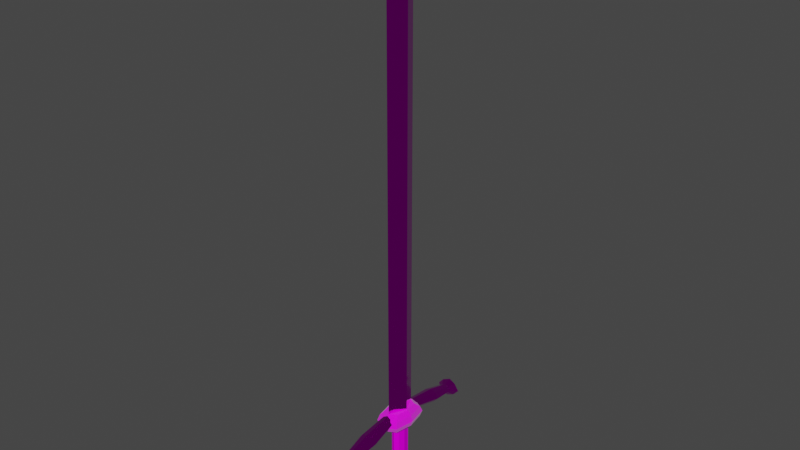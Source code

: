 # Source: sword.blend  (saved by Blender 3.2.14; exported with 4.5.12 LTS)
import bpy
from mathutils import Matrix  # noqa: F401  (used for matrix-valued properties, if any)

bpy.ops.wm.read_factory_settings(use_empty=True)
scene = bpy.context.scene
scene.name = 'Scene'

# ---- collections
col_collection = bpy.data.collections.new('Collection'); scene.collection.children.link(col_collection)

# ---- images (referenced by path relative to the original .blend; pixels are not part of the script)
import os
ASSET_DIR = os.environ.get("B2B_ASSET_DIR", "")  # directory of the original .blend (textures are referenced by path, not embedded)
HERE = os.path.dirname(os.path.abspath(__file__))  # packed textures are extracted next to this script under _unpacked/

def load_image(name, relpath, width, height, colorspace="sRGB"):
    """Load a texture the original file referenced (path relative to the .blend, or extracted next to this script)."""
    p = next((c for c in (os.path.join(HERE, relpath), os.path.join(ASSET_DIR, relpath)) if relpath and os.path.exists(c)), "")
    if p:
        img = bpy.data.images.load(p, check_existing=True)
        img.name = name
    else:  # same state as the original file: an image datablock whose file is absent (Cycles renders it pink)
        img = bpy.data.images.new(name, width, height)
        img.source = "FILE"
        img.filepath = "//" + (relpath or name)
    img.colorspace_settings.name = colorspace
    return img
img_untitled = load_image('Untitled', 'sword_diffuse.png', 1024, 1024, 'sRGB')

# ---- materials (node trees are filled in below, after node groups)
mat_material_001 = bpy.data.materials.new('Material.001')
mat_material_001.use_transparent_shadow = False
mat_material_002 = bpy.data.materials.new('Material.002')
mat_material_002.use_transparent_shadow = False
mat_material_003 = bpy.data.materials.new('Material.003')
mat_material_003.use_transparent_shadow = False
mat_material_004 = bpy.data.materials.new('Material.004')
mat_material_004.use_transparent_shadow = False

# ---- material node trees
mat_material_001.use_nodes = True; mat_material_001.node_tree.nodes.clear()
_N = mat_material_001.node_tree.nodes; _L = mat_material_001.node_tree.links
n0 = _N.new('ShaderNodeBsdfPrincipled'); n0.name = 'Principled BSDF'; n0.location = (10, 300)
n0.distribution = 'GGX'
n0.subsurface_method = 'RANDOM_WALK_SKIN'
n0.inputs[1].default_value = 1.0
n0.inputs[2].default_value = 0.1091
n0.inputs[3].default_value = 1.45
n0.inputs[13].default_value = 1.0
n0.inputs[27].default_value = (0.0, 0.0, 0.0, 1.0)
n0.inputs[28].default_value = 1.0
n1 = _N.new('ShaderNodeOutputMaterial'); n1.name = 'Material Output'; n1.location = (300, 300)
n2 = _N.new('ShaderNodeTexImage'); n2.name = 'Image Texture'; n2.location = (-280, 280)
n2.image = img_untitled
_L.new(n0.outputs[0], n1.inputs[0])
_L.new(n2.outputs[0], n0.inputs[0])
n1.is_active_output = True
mat_material_002.use_nodes = True; mat_material_002.node_tree.nodes.clear()
_N = mat_material_002.node_tree.nodes; _L = mat_material_002.node_tree.links
n0 = _N.new('ShaderNodeBsdfPrincipled'); n0.name = 'Principled BSDF'; n0.location = (10, 300)
n0.distribution = 'GGX'
n0.subsurface_method = 'RANDOM_WALK_SKIN'
n0.inputs[1].default_value = 1.0
n0.inputs[2].default_value = 0.08636
n0.inputs[3].default_value = 1.45
n0.inputs[27].default_value = (0.0, 0.0, 0.0, 1.0)
n0.inputs[28].default_value = 1.0
n1 = _N.new('ShaderNodeOutputMaterial'); n1.name = 'Material Output'; n1.location = (300, 300)
n2 = _N.new('ShaderNodeTexImage'); n2.name = 'Image Texture'; n2.location = (-280, 280)
n2.image = img_untitled
_L.new(n0.outputs[0], n1.inputs[0])
_L.new(n2.outputs[0], n0.inputs[0])
n1.is_active_output = True
mat_material_003.use_nodes = True; mat_material_003.node_tree.nodes.clear()
_N = mat_material_003.node_tree.nodes; _L = mat_material_003.node_tree.links
n0 = _N.new('ShaderNodeBsdfPrincipled'); n0.name = 'Principled BSDF'; n0.location = (10, 300)
n0.distribution = 'GGX'
n0.subsurface_method = 'RANDOM_WALK_SKIN'
n0.inputs[2].default_value = 1.0
n0.inputs[3].default_value = 1.45
n0.inputs[13].default_value = 0.0
n0.inputs[27].default_value = (0.0, 0.0, 0.0, 1.0)
n0.inputs[28].default_value = 1.0
n1 = _N.new('ShaderNodeOutputMaterial'); n1.name = 'Material Output'; n1.location = (300, 300)
n2 = _N.new('ShaderNodeTexImage'); n2.name = 'Image Texture'; n2.location = (-280, 280)
n2.image = img_untitled
_L.new(n0.outputs[0], n1.inputs[0])
_L.new(n2.outputs[0], n0.inputs[0])
n1.is_active_output = True
mat_material_004.use_nodes = True; mat_material_004.node_tree.nodes.clear()
_N = mat_material_004.node_tree.nodes; _L = mat_material_004.node_tree.links
n0 = _N.new('ShaderNodeBsdfPrincipled'); n0.name = 'Principled BSDF'; n0.location = (10, 300)
n0.distribution = 'GGX'
n0.subsurface_method = 'RANDOM_WALK_SKIN'
n0.inputs[2].default_value = 0.0
n0.inputs[3].default_value = 1.45
n0.inputs[13].default_value = 1.0
n0.inputs[24].default_value = 0.2
n0.inputs[27].default_value = (0.0, 0.0, 0.0, 1.0)
n0.inputs[28].default_value = 1.0
n1 = _N.new('ShaderNodeOutputMaterial'); n1.name = 'Material Output'; n1.location = (300, 300)
n2 = _N.new('ShaderNodeTexImage'); n2.name = 'Image Texture'; n2.location = (-280, 280)
n2.image = img_untitled
_L.new(n0.outputs[0], n1.inputs[0])
_L.new(n2.outputs[0], n0.inputs[0])
n1.is_active_output = True

# ---- world
world_world = bpy.data.worlds.new('World'); scene.world = world_world
world_world.use_nodes = True; world_world.node_tree.nodes.clear()
_N = world_world.node_tree.nodes; _L = world_world.node_tree.links
n0 = _N.new('ShaderNodeOutputWorld'); n0.name = 'World Output'; n0.location = (300, 300)
n1 = _N.new('ShaderNodeBackground'); n1.name = 'Background'; n1.location = (10, 300)
n1.inputs[0].default_value = (0.05088, 0.05088, 0.05088, 1.0)
_L.new(n1.outputs[0], n0.inputs[0])
n0.is_active_output = True
world_world.color = (0.05088, 0.05088, 0.05088)
world_world.use_sun_shadow = False
world_world.sun_shadow_jitter_overblur = 0.0

# ---- meshes
me_plane = bpy.data.meshes.new('Plane')
me_plane.from_pydata([(0.0, -1.414, 0.0), (0.7071, 0.0, 0.0), (-0.7071, 0.0, 0.0), (0.0, 1.414, 0.0), (0.0, -1.414, 10.0), (0.7071, 0.0, 10.0), (-0.7071, 0.0, 10.0), (0.0, 1.414, 10.0), (0.0, -1.414, 20.0), (0.7071, 0.0, 20.0), (-0.7071, 0.0, 20.0), (0.0, 1.414, 20.0), (0.0, -1.414, 30.0), (0.7071, 0.0, 30.0), (-0.7071, 0.0, 30.0), (0.0, 1.414, 30.0), (0.0, -1.414, 40.0), (0.7071, 0.0, 40.0), (-0.7071, 0.0, 40.0), (0.0, 1.414, 40.0), (0.0, -0.1711, 41.0), (0.08557, 0.0, 41.0), (-0.08557, 0.0, 41.0), (0.0, 0.1711, 41.0), (0.0, 0.0, 41.09)], [], [(0, 2, 3, 1), (5, 7, 11, 9), (0, 1, 5, 4), (1, 3, 7, 5), (2, 0, 4, 6), (3, 2, 6, 7), (10, 8, 12, 14), (6, 4, 8, 10), (7, 6, 10, 11), (4, 5, 9, 8), (15, 14, 18, 19), (11, 10, 14, 15), (8, 9, 13, 12), (9, 11, 15, 13), (17, 19, 23, 21), (12, 13, 17, 16), (13, 15, 19, 17), (14, 12, 16, 18), (23, 22, 24), (18, 16, 20, 22), (19, 18, 22, 23), (16, 17, 21, 20), (20, 21, 24), (21, 23, 24), (22, 20, 24)])
_uv = me_plane.uv_layers.new(name='UVMap')
_uv.uv.foreach_set('vector', [0.9574, 0.08461, 0.9284, 0.06287, 0.9284, 0.02664, 0.9574, 0.04838, 0.8487, 0.7369, 0.8125, 0.7369, 0.8125, 0.5089, 0.8487, 0.5089, 0.8705, 0.962, 0.8487, 0.9649, 0.8487, 0.7369, 0.8705, 0.734, 0.8487, 0.9649, 0.8125, 0.9649, 0.8125, 0.7369, 0.8487, 0.7369, 0.9067, 0.9649, 0.8705, 0.9649, 0.8705, 0.7369, 0.9067, 0.7369, 0.9284, 0.962, 0.9067, 0.9649, 0.9067, 0.7369, 0.9284, 0.734, 0.9067, 0.5089, 0.8705, 0.5089, 0.8705, 0.2808, 0.9067, 0.2808, 0.9067, 0.7369, 0.8705, 0.7369, 0.8705, 0.5089, 0.9067, 0.5089, 0.9284, 0.734, 0.9067, 0.7369, 0.9067, 0.5089, 0.9284, 0.506, 0.8705, 0.734, 0.8487, 0.7369, 0.8487, 0.5089, 0.8705, 0.506, 0.9284, 0.278, 0.9067, 0.2808, 0.9067, 0.05285, 0.9284, 0.04997, 0.9284, 0.506, 0.9067, 0.5089, 0.9067, 0.2808, 0.9284, 0.278, 0.8705, 0.506, 0.8487, 0.5089, 0.8487, 0.2808, 0.8705, 0.278, 0.8487, 0.5089, 0.8125, 0.5089, 0.8125, 0.2808, 0.8487, 0.2808, 0.8487, 0.05285, 0.8125, 0.05285, 0.838, 0.02878, 0.8424, 0.02878, 0.8705, 0.278, 0.8487, 0.2808, 0.8487, 0.05285, 0.8705, 0.04997, 0.8487, 0.2808, 0.8125, 0.2808, 0.8125, 0.05285, 0.8487, 0.05285, 0.9067, 0.2808, 0.8705, 0.2808, 0.8705, 0.05285, 0.9067, 0.05285, 0.903, 0.02843, 0.9003, 0.02878, 0.8995, 0.02664, 0.9067, 0.05285, 0.8705, 0.05285, 0.8959, 0.02878, 0.9003, 0.02878, 0.9284, 0.04997, 0.9067, 0.05285, 0.9003, 0.02878, 0.903, 0.02843, 0.8705, 0.04997, 0.8487, 0.05285, 0.8424, 0.02878, 0.845, 0.02843, 0.845, 0.02843, 0.8424, 0.02878, 0.8415, 0.02664, 0.8424, 0.02878, 0.838, 0.02878, 0.8415, 0.02664, 0.9003, 0.02878, 0.8959, 0.02878, 0.8995, 0.02664])
me_plane.materials.append(mat_material_001)
me_plane.update()
me_plane_001 = bpy.data.meshes.new('Plane.001')
me_plane_001.from_pydata([(-0.01109, 1.033, -0.09633), (0.3921, 0.9714, -0.383), (-0.4142, 0.9714, -0.383), (-0.01109, 0.9098, -0.6696), (0.2156, 1.012, -0.194), (-0.27, 1.008, -0.2148), (-0.2873, 0.9377, -0.5399), (0.2254, 0.9322, -0.5656), (-0.00445, 4.55, -0.6321), (0.6967, 4.443, -1.131), (-0.7056, 4.443, -1.131), (-0.00445, 4.336, -1.629), (0.3899, 4.514, -0.8019), (-0.4548, 4.506, -0.8382), (-0.4849, 4.384, -1.404), (0.407, 4.375, -1.448), (-0.5621, 2.707, -0.7568), (-0.3876, 2.661, -0.9726), (0.5467, 2.707, -0.7568), (0.3041, 2.763, -0.4969), (-0.00772, 2.623, -1.151), (-0.00772, 2.792, -0.3626), (0.3176, 2.653, -1.008), (-0.3638, 2.757, -0.5256), (-0.3936, 4.105, -1.056), (0.3704, 4.105, -1.056), (-0.2733, 4.073, -1.205), (0.2033, 4.143, -0.877), (-0.01156, 4.046, -1.328), (-0.01156, 4.163, -0.7844), (0.2126, 4.067, -1.229), (-0.2569, 4.139, -0.8967), (-0.01109, -1.033, -0.09633), (0.3921, -0.9714, -0.383), (-0.4142, -0.9714, -0.383), (-0.01109, -0.9098, -0.6696), (0.2156, -1.012, -0.194), (-0.27, -1.008, -0.2148), (-0.2873, -0.9377, -0.5399), (0.2254, -0.9322, -0.5656), (-0.00445, -4.55, -0.6321), (0.6967, -4.443, -1.131), (-0.7056, -4.443, -1.131), (-0.00445, -4.336, -1.629), (0.3899, -4.514, -0.8019), (-0.4548, -4.506, -0.8382), (-0.4849, -4.384, -1.404), (0.407, -4.375, -1.448), (-0.5621, -2.707, -0.7568), (-0.3876, -2.661, -0.9726), (0.5467, -2.707, -0.7568), (0.3041, -2.763, -0.4969), (-0.00772, -2.623, -1.151), (-0.00772, -2.792, -0.3626), (0.3176, -2.653, -1.008), (-0.3638, -2.757, -0.5256), (-0.3936, -4.105, -1.056), (0.3704, -4.105, -1.056), (-0.2733, -4.073, -1.205), (0.2033, -4.143, -0.877), (-0.01156, -4.046, -1.328), (-0.01156, -4.163, -0.7844), (0.2126, -4.067, -1.229), (-0.2569, -4.139, -0.8967)], [], [(0, 5, 7, 4), (5, 6, 3, 7), (6, 5, 2), (7, 1, 4), (8, 12, 15, 13), (13, 15, 11, 14), (14, 10, 13), (15, 12, 9), (26, 24, 10, 14), (27, 25, 9, 12), (28, 26, 14, 11), (29, 27, 12, 8), (30, 28, 11, 15), (31, 29, 8, 13), (25, 30, 15, 9), (24, 31, 13, 10), (2, 5, 23, 16), (1, 7, 22, 18), (5, 0, 21, 23), (7, 3, 20, 22), (0, 4, 19, 21), (3, 6, 17, 20), (4, 1, 18, 19), (6, 2, 16, 17), (16, 23, 31, 24), (18, 22, 30, 25), (23, 21, 29, 31), (22, 20, 28, 30), (21, 19, 27, 29), (20, 17, 26, 28), (19, 18, 25, 27), (17, 16, 24, 26), (32, 36, 39, 37), (37, 39, 35, 38), (38, 34, 37), (39, 36, 33), (40, 45, 47, 44), (45, 46, 43, 47), (46, 45, 42), (47, 41, 44), (58, 46, 42, 56), (59, 44, 41, 57), (60, 43, 46, 58), (61, 40, 44, 59), (62, 47, 43, 60), (63, 45, 40, 61), (57, 41, 47, 62), (56, 42, 45, 63), (34, 48, 55, 37), (33, 50, 54, 39), (37, 55, 53, 32), (39, 54, 52, 35), (32, 53, 51, 36), (35, 52, 49, 38), (36, 51, 50, 33), (38, 49, 48, 34), (48, 56, 63, 55), (50, 57, 62, 54), (55, 63, 61, 53), (54, 62, 60, 52), (53, 61, 59, 51), (52, 60, 58, 49), (51, 59, 57, 50), (49, 58, 56, 48)])
_uv = me_plane_001.uv_layers.new(name='UVMap')
_uv.uv.foreach_set('vector', [0.1469, 0.2728, 0.1655, 0.2649, 0.1602, 0.3077, 0.1411, 0.2894, 0.1655, 0.2649, 0.1834, 0.2795, 0.1769, 0.3002, 0.1602, 0.3077, 0.1834, 0.2795, 0.1655, 0.2649, 0.1812, 0.2654, 0.1602, 0.3077, 0.1426, 0.3077, 0.1411, 0.2894, 0.2542, 0.279, 0.2641, 0.3078, 0.231, 0.3396, 0.2218, 0.2652, 0.2218, 0.2652, 0.231, 0.3396, 0.2019, 0.3267, 0.1907, 0.2907, 0.1907, 0.2907, 0.1945, 0.2661, 0.2218, 0.2652, 0.231, 0.3396, 0.2641, 0.3078, 0.2616, 0.3396, 0.1716, 0.2409, 0.1849, 0.2411, 0.2027, 0.2649, 0.1783, 0.2645, 0.05418, 0.0403, 0.03691, 0.04078, 0.01819, 0.01455, 0.04989, 0.01367, 0.1514, 0.2411, 0.1716, 0.2409, 0.1783, 0.2645, 0.1411, 0.2649, 0.07044, 0.04078, 0.05418, 0.0403, 0.04989, 0.01367, 0.07973, 0.01455, 0.03886, 0.2981, 0.04238, 0.3151, 0.02464, 0.3271, 0.01819, 0.2958, 0.3545, 0.04202, 0.3361, 0.04315, 0.3257, 0.01575, 0.3595, 0.01367, 0.04238, 0.2818, 0.03886, 0.2981, 0.01819, 0.2958, 0.02464, 0.266, 0.3695, 0.04315, 0.3545, 0.04202, 0.3595, 0.01367, 0.3869, 0.01575, 0.3632, 0.2591, 0.3475, 0.2579, 0.3535, 0.1358, 0.3752, 0.1374, 0.3917, 0.2345, 0.4093, 0.2334, 0.4111, 0.3522, 0.3869, 0.3536, 0.3475, 0.2579, 0.328, 0.2591, 0.3268, 0.1374, 0.3535, 0.1358, 0.4093, 0.2334, 0.4269, 0.2345, 0.4353, 0.3536, 0.4111, 0.3522, 0.07131, 0.266, 0.05416, 0.2655, 0.05199, 0.1396, 0.07559, 0.1403, 0.1508, 0.01389, 0.1721, 0.01367, 0.1753, 0.1391, 0.1459, 0.1394, 0.05416, 0.2655, 0.03593, 0.266, 0.02693, 0.1403, 0.05199, 0.1396, 0.1721, 0.01367, 0.1861, 0.01389, 0.1945, 0.1394, 0.1753, 0.1391, 0.3752, 0.1374, 0.3535, 0.1358, 0.3545, 0.04202, 0.3695, 0.04315, 0.3869, 0.3536, 0.4111, 0.3522, 0.4157, 0.4521, 0.399, 0.4531, 0.3535, 0.1358, 0.3268, 0.1374, 0.3361, 0.04315, 0.3545, 0.04202, 0.4111, 0.3522, 0.4353, 0.3536, 0.4323, 0.4531, 0.4157, 0.4521, 0.07559, 0.1403, 0.05199, 0.1396, 0.05418, 0.0403, 0.07044, 0.04078, 0.1459, 0.1394, 0.1753, 0.1391, 0.1716, 0.2409, 0.1514, 0.2411, 0.05199, 0.1396, 0.02693, 0.1403, 0.03691, 0.04078, 0.05418, 0.0403, 0.1753, 0.1391, 0.1945, 0.1394, 0.1849, 0.2411, 0.1716, 0.2409, 0.1162, 0.2738, 0.1219, 0.2904, 0.1029, 0.3087, 0.09761, 0.2659, 0.09761, 0.2659, 0.1029, 0.3087, 0.08614, 0.3012, 0.07973, 0.2805, 0.07973, 0.2805, 0.08189, 0.2664, 0.09761, 0.2659, 0.1029, 0.3087, 0.1219, 0.2904, 0.1205, 0.3087, 0.2741, 0.2782, 0.3064, 0.2644, 0.2972, 0.3388, 0.2641, 0.307, 0.3064, 0.2644, 0.3375, 0.2899, 0.3264, 0.3259, 0.2972, 0.3388, 0.3375, 0.2899, 0.3064, 0.2644, 0.3338, 0.2653, 0.2972, 0.3388, 0.2667, 0.3388, 0.2641, 0.307, 0.06259, 0.2941, 0.04238, 0.29, 0.04909, 0.266, 0.06624, 0.281, 0.2897, 0.0411, 0.2939, 0.01367, 0.3257, 0.01498, 0.307, 0.04182, 0.06624, 0.3143, 0.04909, 0.3271, 0.04238, 0.29, 0.06259, 0.2941, 0.2735, 0.04182, 0.2641, 0.01498, 0.2939, 0.01367, 0.2897, 0.0411, 0.2298, 0.241, 0.2335, 0.265, 0.2027, 0.2652, 0.213, 0.2412, 0.1117, 0.0384, 0.107, 0.01367, 0.1411, 0.01372, 0.1303, 0.03843, 0.2465, 0.2412, 0.2641, 0.2652, 0.2335, 0.265, 0.2298, 0.241, 0.09685, 0.03843, 0.07973, 0.01372, 0.107, 0.01367, 0.1117, 0.0384, 0.09583, 0.2659, 0.08766, 0.1398, 0.1092, 0.1398, 0.1115, 0.2659, 0.2482, 0.01381, 0.2563, 0.1395, 0.2321, 0.1393, 0.2306, 0.01367, 0.1115, 0.2659, 0.1092, 0.1398, 0.1362, 0.1398, 0.1311, 0.2659, 0.2306, 0.01367, 0.2321, 0.1393, 0.2077, 0.1395, 0.2129, 0.01381, 0.2721, 0.2644, 0.268, 0.1397, 0.2916, 0.1386, 0.2892, 0.2637, 0.4294, 0.01476, 0.4355, 0.134, 0.4063, 0.1325, 0.4081, 0.01367, 0.2892, 0.2637, 0.2916, 0.1386, 0.3167, 0.1397, 0.3074, 0.2644, 0.4081, 0.01367, 0.4063, 0.1325, 0.3869, 0.134, 0.394, 0.01476, 0.08766, 0.1398, 0.09685, 0.03843, 0.1117, 0.0384, 0.1092, 0.1398, 0.2563, 0.1395, 0.2465, 0.2412, 0.2298, 0.241, 0.2321, 0.1393, 0.1092, 0.1398, 0.1117, 0.0384, 0.1303, 0.03843, 0.1362, 0.1398, 0.2321, 0.1393, 0.2298, 0.241, 0.213, 0.2412, 0.2077, 0.1395, 0.268, 0.1397, 0.2735, 0.04182, 0.2897, 0.0411, 0.2916, 0.1386, 0.4355, 0.134, 0.4307, 0.2334, 0.4106, 0.2324, 0.4063, 0.1325, 0.2916, 0.1386, 0.2897, 0.0411, 0.307, 0.04182, 0.3167, 0.1397, 0.4063, 0.1325, 0.4106, 0.2324, 0.3972, 0.2334, 0.3869, 0.134])
me_plane_001.materials.append(mat_material_002)
me_plane_001.update()
me_plane_002 = bpy.data.meshes.new('Plane.002')
me_plane_002.from_pydata([(-0.3663, -0.3663, -1.269), (0.2217, -0.2217, -1.269), (-0.2217, 0.2217, -1.269), (0.3663, 0.3663, -1.269), (0.4493, 0.1105, -1.269), (-0.1105, -0.4493, -1.269), (-0.4493, -0.1105, -1.269), (0.1105, 0.4493, -1.269), (-0.4493, -0.1105, -3.204), (-0.3663, -0.3663, -3.204), (-0.1105, -0.4493, -3.204), (0.2217, -0.2217, -3.204), (0.4493, 0.1105, -3.204), (0.3663, 0.3663, -3.204), (0.1105, 0.4493, -3.204), (-0.2217, 0.2217, -3.204), (-0.4493, -0.1105, -5.256), (-0.3663, -0.3663, -5.256), (-0.1105, -0.4493, -5.256), (0.2217, -0.2217, -5.256), (0.4493, 0.1105, -5.256), (0.3663, 0.3663, -5.256), (0.1105, 0.4493, -5.256), (-0.2217, 0.2217, -5.256)], [], [(7, 15, 2), (0, 10, 5), (3, 14, 7), (6, 9, 0), (8, 17, 9), (12, 21, 13), (11, 20, 12), (15, 16, 8), (5, 11, 1), (2, 8, 6), (1, 12, 4), (4, 13, 3), (17, 16, 18), (22, 20, 19), (22, 21, 20), (22, 16, 23), (13, 22, 14), (9, 18, 10), (14, 23, 15), (10, 19, 11), (7, 14, 15), (0, 9, 10), (3, 13, 14), (6, 8, 9), (8, 16, 17), (12, 20, 21), (11, 19, 20), (15, 23, 16), (5, 10, 11), (2, 15, 8), (1, 11, 12), (4, 12, 13), (18, 16, 19), (16, 22, 19), (13, 21, 22), (9, 17, 18), (14, 22, 23), (10, 18, 19)])
_uv = me_plane_002.uv_layers.new(name='UVMap')
_uv.uv.foreach_set('vector', [0.6519, 0.4904, 0.4869, 0.4559, 0.6504, 0.4559, 0.6543, 0.07354, 0.4859, 0.05014, 0.6543, 0.05014, 0.6543, 0.03641, 0.4859, 0.01301, 0.6543, 0.01301, 0.6542, 0.08728, 0.4859, 0.07354, 0.6543, 0.07354, 0.6579, 0.1834, 0.4794, 0.1697, 0.6579, 0.1697, 0.6579, 0.1463, 0.4794, 0.1325, 0.6579, 0.1325, 0.6573, 0.2339, 0.4855, 0.1995, 0.6588, 0.1995, 0.6573, 0.3028, 0.4855, 0.2684, 0.6588, 0.2684, 0.6519, 0.4215, 0.4869, 0.387, 0.6504, 0.387, 0.6504, 0.4559, 0.4885, 0.4215, 0.6519, 0.4215, 0.6504, 0.387, 0.4885, 0.3526, 0.6519, 0.3526, 0.6542, 0.05014, 0.4859, 0.03641, 0.6543, 0.03641, 0.6096, 0.5334, 0.5988, 0.5542, 0.5991, 0.5125, 0.53, 0.5538, 0.5302, 0.5121, 0.5647, 0.5059, 0.53, 0.5538, 0.5194, 0.5329, 0.5302, 0.5121, 0.53, 0.5538, 0.5988, 0.5542, 0.5644, 0.5604, 0.6579, 0.1325, 0.4794, 0.1091, 0.6579, 0.1091, 0.6579, 0.1697, 0.4794, 0.1463, 0.6579, 0.1463, 0.6588, 0.3372, 0.484, 0.3028, 0.6573, 0.3028, 0.6588, 0.2684, 0.484, 0.2339, 0.6573, 0.2339, 0.6519, 0.4904, 0.4885, 0.4904, 0.4869, 0.4559, 0.6543, 0.07354, 0.4859, 0.07354, 0.4859, 0.05014, 0.6543, 0.03641, 0.4859, 0.03641, 0.4859, 0.01301, 0.6542, 0.08728, 0.4858, 0.08728, 0.4859, 0.07354, 0.6579, 0.1834, 0.4793, 0.1834, 0.4794, 0.1697, 0.6579, 0.1463, 0.4793, 0.1463, 0.4794, 0.1325, 0.6573, 0.2339, 0.484, 0.2339, 0.4855, 0.1995, 0.6573, 0.3028, 0.484, 0.3028, 0.4855, 0.2684, 0.6519, 0.4215, 0.4885, 0.4215, 0.4869, 0.387, 0.6504, 0.4559, 0.4869, 0.4559, 0.4885, 0.4215, 0.6504, 0.387, 0.4869, 0.387, 0.4885, 0.3526, 0.6542, 0.05014, 0.4858, 0.05014, 0.4859, 0.03641, 0.5991, 0.5125, 0.5988, 0.5542, 0.5647, 0.5059, 0.5988, 0.5542, 0.53, 0.5538, 0.5647, 0.5059, 0.6579, 0.1325, 0.4794, 0.1325, 0.4794, 0.1091, 0.6579, 0.1697, 0.4794, 0.1697, 0.4794, 0.1463, 0.6588, 0.3372, 0.4855, 0.3372, 0.484, 0.3028, 0.6588, 0.2684, 0.4855, 0.2684, 0.484, 0.2339])
me_plane_002.materials.append(mat_material_003)
me_plane_002.update()
me_plane_002.normals_split_custom_set([tuple(v) for v in zip(*[iter([-0.5652, 0.825, 0.0, -0.5652, 0.825, 0.0, -0.5652, 0.825, 0.0, -0.3084, -0.9512, 0.0, -0.3084, -0.9512, 0.0, -0.3084, -0.9512, 0.0, 0.3084, 0.9512, 0.0, 0.3084, 0.9512, 0.0, 0.3084, 0.9512, 0.0, -0.9512, -0.3084, 0.0, -0.9512, -0.3084, 0.0, -0.9512, -0.3084, 0.0, -0.9512, -0.3084, 0.0, -0.9512, -0.3084, 0.0, -0.9512, -0.3084, 0.0, 0.9512, 0.3084, 0.0, 0.9512, 0.3084, 0.0, 0.9512, 0.3084, 0.0, 0.825, -0.5652, 0.0, 0.825, -0.5652, 0.0, 0.825, -0.5652, 0.0, -0.825, 0.5652, 0.0, -0.825, 0.5652, 0.0, -0.825, 0.5652, 0.0, 0.5652, -0.825, 0.0, 0.5652, -0.825, 0.0, 0.5652, -0.825, 0.0, -0.825, 0.5652, 0.0, -0.825, 0.5652, 0.0, -0.825, 0.5652, 0.0, 0.825, -0.5652, 0.0, 0.825, -0.5652, 0.0, 0.825, -0.5652, 0.0, 0.9512, 0.3084, 0.0, 0.9512, 0.3084, 0.0, 0.9512, 0.3084, 0.0, 0.0, 0.0, -1.0, 0.0, 0.0, -1.0, 0.0, 0.0, -1.0, -3.772e-06, 0.0, -1.0, -3.772e-06, 0.0, -1.0, -3.772e-06, 0.0, -1.0, 4.071e-06, 0.0, -1.0, 4.071e-06, 0.0, -1.0, 4.071e-06, 0.0, -1.0, 8.142e-06, 0.0, -1.0, 8.142e-06, 0.0, -1.0, 8.142e-06, 0.0, -1.0, 0.3084, 0.9512, 0.0, 0.3084, 0.9512, 0.0, 0.3084, 0.9512, 0.0, -0.3084, -0.9512, 0.0, -0.3084, -0.9512, 0.0, -0.3084, -0.9512, 0.0, -0.5652, 0.825, 0.0, -0.5652, 0.825, 0.0, -0.5652, 0.825, 0.0, 0.5652, -0.825, 0.0, 0.5652, -0.825, 0.0, 0.5652, -0.825, 0.0, -0.5652, 0.825, 0.0, -0.5652, 0.825, 0.0, -0.5652, 0.825, 0.0, -0.3084, -0.9512, 0.0, -0.3084, -0.9512, 0.0, -0.3084, -0.9512, 0.0, 0.3084, 0.9512, 0.0, 0.3084, 0.9512, 0.0, 0.3084, 0.9512, 0.0, -0.9512, -0.3084, 0.0, -0.9512, -0.3084, 0.0, -0.9512, -0.3084, 0.0, -0.9512, -0.3084, 0.0, -0.9512, -0.3084, 0.0, -0.9512, -0.3084, 0.0, 0.9512, 0.3084, 0.0, 0.9512, 0.3084, 0.0, 0.9512, 0.3084, 0.0, 0.825, -0.5652, 0.0, 0.825, -0.5652, 0.0, 0.825, -0.5652, 0.0, -0.825, 0.5652, 0.0, -0.825, 0.5652, 0.0, -0.825, 0.5652, 0.0, 0.5652, -0.825, 0.0, 0.5652, -0.825, 0.0, 0.5652, -0.825, 0.0, -0.825, 0.5652, 0.0, -0.825, 0.5652, 0.0, -0.825, 0.5652, 0.0, 0.825, -0.5652, 0.0, 0.825, -0.5652, 0.0, 0.825, -0.5652, 0.0, 0.9512, 0.3084, 0.0, 0.9512, 0.3084, 0.0, 0.9512, 0.3084, 0.0, 1.257e-06, 0.0, -1.0, 1.257e-06, 0.0, -1.0, 1.257e-06, 0.0, -1.0, 0.0, 0.0, -1.0, 0.0, 0.0, -1.0, 0.0, 0.0, -1.0, 0.3084, 0.9512, 0.0, 0.3084, 0.9512, 0.0, 0.3084, 0.9512, 0.0, -0.3084, -0.9512, 0.0, -0.3084, -0.9512, 0.0, -0.3084, -0.9512, 0.0, -0.5652, 0.825, 0.0, -0.5652, 0.825, 0.0, -0.5652, 0.825, 0.0, 0.5652, -0.825, 0.0, 0.5652, -0.825, 0.0, 0.5652, -0.825, 0.0])] * 3)])
me_plane_003 = bpy.data.meshes.new('Plane.003')
me_plane_003.from_pydata([(-1.017, -1.017, -0.6118), (0.6157, -0.6157, -0.6118), (-0.6157, 0.6157, -0.6118), (1.017, 1.017, -0.6118), (1.248, 0.3069, -0.6118), (-0.3069, -1.248, -0.6118), (-1.248, -0.3069, -0.6118), (0.3069, 1.248, -0.6118), (-0.9043, -0.9043, -0.2889), (0.5473, -0.5473, -0.2889), (-0.5473, 0.5473, -0.2889), (0.9043, 0.9043, -0.2889), (1.109, 0.2728, -0.2889), (-0.2728, -1.109, -0.2889), (-1.109, -0.2728, -0.2889), (0.2728, 1.109, -0.2889), (-0.6345, -0.6345, -0.008298), (0.384, -0.384, -0.008298), (-0.384, 0.384, -0.008298), (0.6345, 0.6345, -0.008298), (0.7781, 0.1914, -0.008298), (-0.1914, -0.7781, -0.008298), (-0.7781, -0.1914, -0.008298), (0.1914, 0.7781, -0.008298), (-0.9043, -0.9043, -0.921), (0.5473, -0.5473, -0.921), (-0.5473, 0.5473, -0.921), (0.9043, 0.9043, -0.921), (1.109, 0.2728, -0.921), (-0.2728, -1.109, -0.921), (-1.109, -0.2728, -0.921), (0.2728, 1.109, -0.921), (-0.3663, -0.3663, -1.269), (0.2217, -0.2217, -1.269), (-0.2217, 0.2217, -1.269), (0.3663, 0.3663, -1.269), (0.4493, 0.1105, -1.269), (-0.1105, -0.4493, -1.269), (-0.4493, -0.1105, -1.269), (0.1105, 0.4493, -1.269)], [], [(1, 29, 25), (9, 21, 13), (2, 31, 26), (5, 24, 29), (7, 27, 31), (10, 23, 15), (13, 16, 8), (15, 19, 11), (7, 11, 3), (5, 8, 0), (2, 15, 7), (1, 13, 5), (2, 14, 10), (1, 12, 9), (4, 11, 12), (6, 8, 14), (16, 21, 22), (17, 20, 23), (23, 20, 19), (23, 18, 22), (10, 22, 18), (9, 20, 17), (12, 19, 20), (14, 16, 22), (26, 38, 30), (25, 37, 33), (26, 39, 34), (29, 32, 37), (2, 30, 6), (1, 28, 4), (4, 27, 3), (6, 24, 0), (25, 36, 28), (28, 35, 27), (30, 32, 24), (31, 35, 39), (1, 5, 29), (9, 17, 21), (2, 7, 31), (5, 0, 24), (7, 3, 27), (10, 18, 23), (13, 21, 16), (15, 23, 19), (7, 15, 11), (5, 13, 8), (2, 10, 15), (1, 9, 13), (2, 6, 14), (1, 4, 12), (4, 3, 11), (6, 0, 8), (23, 22, 17), (22, 21, 17), (10, 14, 22), (9, 12, 20), (12, 11, 19), (14, 8, 16), (26, 34, 38), (25, 29, 37), (26, 31, 39), (29, 24, 32), (2, 26, 30), (1, 25, 28), (4, 28, 27), (6, 30, 24), (25, 33, 36), (28, 36, 35), (30, 38, 32), (31, 27, 35)])
_uv = me_plane_003.uv_layers.new(name='UVMap')
_uv.uv.foreach_set('vector', [0.136, 0.8006, 0.221, 0.8209, 0.136, 0.8247, 0.136, 0.7713, 0.1956, 0.7401, 0.221, 0.7675, 0.1395, 0.8974, 0.2245, 0.9177, 0.1395, 0.9215, 0.3016, 0.6306, 0.3284, 0.5719, 0.3286, 0.6297, 0.3567, 0.6306, 0.3836, 0.5719, 0.3837, 0.6297, 0.1395, 0.8681, 0.1991, 0.8369, 0.2245, 0.8643, 0.3735, 0.6731, 0.3221, 0.68, 0.3221, 0.6468, 0.2706, 0.8431, 0.3221, 0.8362, 0.3221, 0.8694, 0.3567, 0.6306, 0.3286, 0.572, 0.3566, 0.5656, 0.3016, 0.6306, 0.2735, 0.572, 0.3015, 0.5656, 0.1395, 0.8974, 0.2245, 0.8643, 0.2351, 0.8931, 0.136, 0.8006, 0.221, 0.7675, 0.2316, 0.7963, 0.1395, 0.8974, 0.05446, 0.8643, 0.1395, 0.8681, 0.136, 0.8006, 0.05094, 0.7675, 0.136, 0.7713, 0.3567, 0.5275, 0.3286, 0.572, 0.3287, 0.5381, 0.3016, 0.5275, 0.2735, 0.572, 0.2736, 0.5381, 0.3221, 0.68, 0.3582, 0.6985, 0.286, 0.6985, 0.3693, 0.7581, 0.3582, 0.8178, 0.286, 0.8178, 0.286, 0.8178, 0.3582, 0.8178, 0.3221, 0.8362, 0.286, 0.8178, 0.2748, 0.7581, 0.286, 0.6985, 0.1395, 0.8681, 0.07983, 0.8369, 0.1395, 0.8396, 0.136, 0.7713, 0.07631, 0.7401, 0.136, 0.7428, 0.3735, 0.8431, 0.3221, 0.8362, 0.3582, 0.8178, 0.2706, 0.6731, 0.3221, 0.68, 0.286, 0.6985, 0.1306, 0.7233, 0.1644, 0.6763, 0.2154, 0.7062, 0.1287, 0.5886, 0.1638, 0.6346, 0.1293, 0.6287, 0.1306, 0.7233, 0.09552, 0.6773, 0.13, 0.6832, 0.2139, 0.6033, 0.1747, 0.6553, 0.1638, 0.6346, 0.1395, 0.8974, 0.05446, 0.9177, 0.04384, 0.8931, 0.136, 0.8006, 0.05094, 0.8209, 0.04032, 0.7963, 0.3567, 0.5275, 0.3836, 0.5719, 0.3566, 0.5656, 0.3016, 0.5275, 0.3284, 0.5719, 0.3015, 0.5656, 0.1287, 0.5886, 0.09493, 0.6356, 0.04392, 0.6057, 0.04392, 0.6057, 0.08459, 0.6566, 0.0184, 0.6575, 0.2154, 0.7062, 0.1747, 0.6553, 0.2409, 0.6543, 0.04538, 0.7086, 0.08459, 0.6566, 0.09552, 0.6773, 0.136, 0.8006, 0.2316, 0.7963, 0.221, 0.8209, 0.136, 0.7713, 0.136, 0.7428, 0.1956, 0.7401, 0.1395, 0.8974, 0.2351, 0.8931, 0.2245, 0.9177, 0.3016, 0.6306, 0.3015, 0.5656, 0.3284, 0.5719, 0.3567, 0.6306, 0.3566, 0.5656, 0.3836, 0.5719, 0.1395, 0.8681, 0.1395, 0.8396, 0.1991, 0.8369, 0.3735, 0.6731, 0.3582, 0.6985, 0.3221, 0.68, 0.2706, 0.8431, 0.286, 0.8178, 0.3221, 0.8362, 0.3567, 0.6306, 0.3287, 0.6298, 0.3286, 0.572, 0.3016, 0.6306, 0.2736, 0.6298, 0.2735, 0.572, 0.1395, 0.8974, 0.1395, 0.8681, 0.2245, 0.8643, 0.136, 0.8006, 0.136, 0.7713, 0.221, 0.7675, 0.1395, 0.8974, 0.04384, 0.8931, 0.05446, 0.8643, 0.136, 0.8006, 0.04032, 0.7963, 0.05094, 0.7675, 0.3567, 0.5275, 0.3566, 0.5656, 0.3286, 0.572, 0.3016, 0.5275, 0.3015, 0.5656, 0.2735, 0.572, 0.286, 0.8178, 0.286, 0.6985, 0.3693, 0.7581, 0.286, 0.6985, 0.3582, 0.6985, 0.3693, 0.7581, 0.1395, 0.8681, 0.05446, 0.8643, 0.07983, 0.8369, 0.136, 0.7713, 0.05094, 0.7675, 0.07631, 0.7401, 0.3735, 0.8431, 0.3221, 0.8694, 0.3221, 0.8362, 0.2706, 0.6731, 0.3221, 0.6468, 0.3221, 0.68, 0.1306, 0.7233, 0.13, 0.6832, 0.1644, 0.6763, 0.1287, 0.5886, 0.2139, 0.6033, 0.1638, 0.6346, 0.1306, 0.7233, 0.04538, 0.7086, 0.09552, 0.6773, 0.2139, 0.6033, 0.2409, 0.6543, 0.1747, 0.6553, 0.1395, 0.8974, 0.1395, 0.9215, 0.05446, 0.9177, 0.136, 0.8006, 0.136, 0.8247, 0.05094, 0.8209, 0.3567, 0.5275, 0.3837, 0.538, 0.3836, 0.5719, 0.3016, 0.5275, 0.3286, 0.538, 0.3284, 0.5719, 0.1287, 0.5886, 0.1293, 0.6287, 0.09493, 0.6356, 0.04392, 0.6057, 0.09493, 0.6356, 0.08459, 0.6566, 0.2154, 0.7062, 0.1644, 0.6763, 0.1747, 0.6553, 0.04538, 0.7086, 0.0184, 0.6575, 0.08459, 0.6566])
me_plane_003.materials.append(mat_material_004)
me_plane_003.update()
me_plane_003.normals_split_custom_set([tuple(v) for v in zip(*[iter([0.5402, -0.7886, -0.2937, 0.5402, -0.7886, -0.2937, 0.5402, -0.7886, -0.2937, 0.4394, -0.6414, 0.6289, 0.4394, -0.6414, 0.6289, 0.4394, -0.6414, 0.6289, -0.5402, 0.7886, -0.2937, -0.5402, 0.7886, -0.2937, -0.5402, 0.7886, -0.2937, -0.2802, -0.8642, -0.418, -0.2802, -0.8642, -0.418, -0.2802, -0.8642, -0.418, 0.2802, 0.8642, -0.418, 0.2802, 0.8642, -0.418, 0.2802, 0.8642, -0.418, -0.4394, 0.6414, 0.6289, -0.4394, 0.6414, 0.6289, -0.4394, 0.6414, 0.6289, -0.1964, -0.6056, 0.7712, -0.1964, -0.6056, 0.7712, -0.1964, -0.6056, 0.7712, 0.1964, 0.6056, 0.7712, 0.1964, 0.6056, 0.7712, 0.1964, 0.6056, 0.7712, 0.2822, 0.8704, 0.4033, 0.2822, 0.8704, 0.4033, 0.2822, 0.8704, 0.4033, -0.2822, -0.8704, 0.4033, -0.2822, -0.8704, 0.4033, -0.2822, -0.8704, 0.4033, -0.5422, 0.7914, 0.2824, -0.5422, 0.7914, 0.2824, -0.5422, 0.7914, 0.2824, 0.5422, -0.7914, 0.2824, 0.5422, -0.7914, 0.2824, 0.5422, -0.7914, 0.2824, -0.7914, 0.5422, 0.2824, -0.7914, 0.5422, 0.2824, -0.7914, 0.5422, 0.2824, 0.7914, -0.5422, 0.2824, 0.7914, -0.5422, 0.2824, 0.7914, -0.5422, 0.2824, 0.8704, 0.2822, 0.4033, 0.8704, 0.2822, 0.4033, 0.8704, 0.2822, 0.4033, -0.8704, -0.2822, 0.4033, -0.8704, -0.2822, 0.4033, -0.8704, -0.2822, 0.4033, 0.0, 0.0, 1.0, 0.0, 0.0, 1.0, 0.0, 0.0, 1.0, 0.0, 0.0, 1.0, 0.0, 0.0, 1.0, 0.0, 0.0, 1.0, 0.0, 0.0, 1.0, 0.0, 0.0, 1.0, 0.0, 0.0, 1.0, 0.0, 0.0, 1.0, 0.0, 0.0, 1.0, 0.0, 0.0, 1.0, -0.6414, 0.4394, 0.6289, -0.6414, 0.4394, 0.6289, -0.6414, 0.4394, 0.6289, 0.6414, -0.4394, 0.6289, 0.6414, -0.4394, 0.6289, 0.6414, -0.4394, 0.6289, 0.6056, 0.1964, 0.7712, 0.6056, 0.1964, 0.7712, 0.6056, 0.1964, 0.7712, -0.6056, -0.1964, 0.7712, -0.6056, -0.1964, 0.7712, -0.6056, -0.1964, 0.7712, -0.503, 0.3446, -0.7927, -0.503, 0.3446, -0.7927, -0.503, 0.3446, -0.7927, 0.3446, -0.503, -0.7927, 0.3446, -0.503, -0.7927, 0.3446, -0.503, -0.7927, -0.3446, 0.503, -0.7927, -0.3446, 0.503, -0.7927, -0.3446, 0.503, -0.7927, -0.1409, -0.4346, -0.8895, -0.1409, -0.4346, -0.8895, -0.1409, -0.4346, -0.8895, -0.7886, 0.5402, -0.2937, -0.7886, 0.5402, -0.2937, -0.7886, 0.5402, -0.2937, 0.7886, -0.5402, -0.2937, 0.7886, -0.5402, -0.2937, 0.7886, -0.5402, -0.2937, 0.8642, 0.2802, -0.418, 0.8642, 0.2802, -0.418, 0.8642, 0.2802, -0.418, -0.8642, -0.2802, -0.418, -0.8642, -0.2802, -0.418, -0.8642, -0.2802, -0.418, 0.503, -0.3446, -0.7927, 0.503, -0.3446, -0.7927, 0.503, -0.3446, -0.7927, 0.4346, 0.1409, -0.8895, 0.4346, 0.1409, -0.8895, 0.4346, 0.1409, -0.8895, -0.4346, -0.1409, -0.8895, -0.4346, -0.1409, -0.8895, -0.4346, -0.1409, -0.8895, 0.1409, 0.4346, -0.8895, 0.1409, 0.4346, -0.8895, 0.1409, 0.4346, -0.8895, 0.5402, -0.7886, -0.2937, 0.5402, -0.7886, -0.2937, 0.5402, -0.7886, -0.2937, 0.4394, -0.6414, 0.6289, 0.4394, -0.6414, 0.6289, 0.4394, -0.6414, 0.6289, -0.5402, 0.7886, -0.2937, -0.5402, 0.7886, -0.2937, -0.5402, 0.7886, -0.2937, -0.2802, -0.8642, -0.418, -0.2802, -0.8642, -0.418, -0.2802, -0.8642, -0.418, 0.2802, 0.8642, -0.418, 0.2802, 0.8642, -0.418, 0.2802, 0.8642, -0.418, -0.4394, 0.6414, 0.6289, -0.4394, 0.6414, 0.6289, -0.4394, 0.6414, 0.6289, -0.1964, -0.6056, 0.7712, -0.1964, -0.6056, 0.7712, -0.1964, -0.6056, 0.7712, 0.1964, 0.6056, 0.7712, 0.1964, 0.6056, 0.7712, 0.1964, 0.6056, 0.7712, 0.2822, 0.8704, 0.4033, 0.2822, 0.8704, 0.4033, 0.2822, 0.8704, 0.4033, -0.2822, -0.8704, 0.4033, -0.2822, -0.8704, 0.4033, -0.2822, -0.8704, 0.4033, -0.5422, 0.7914, 0.2824, -0.5422, 0.7914, 0.2824, -0.5422, 0.7914, 0.2824, 0.5422, -0.7914, 0.2824, 0.5422, -0.7914, 0.2824, 0.5422, -0.7914, 0.2824, -0.7914, 0.5422, 0.2824, -0.7914, 0.5422, 0.2824, -0.7914, 0.5422, 0.2824, 0.7914, -0.5422, 0.2824, 0.7914, -0.5422, 0.2824, 0.7914, -0.5422, 0.2824, 0.8704, 0.2822, 0.4033, 0.8704, 0.2822, 0.4033, 0.8704, 0.2822, 0.4033, -0.8704, -0.2822, 0.4033, -0.8704, -0.2822, 0.4033, -0.8704, -0.2822, 0.4033, 0.0, 0.0, 1.0, 0.0, 0.0, 1.0, 0.0, 0.0, 1.0, 0.0, 0.0, 1.0, 0.0, 0.0, 1.0, 0.0, 0.0, 1.0, -0.6414, 0.4394, 0.6289, -0.6414, 0.4394, 0.6289, -0.6414, 0.4394, 0.6289, 0.6414, -0.4394, 0.6289, 0.6414, -0.4394, 0.6289, 0.6414, -0.4394, 0.6289, 0.6056, 0.1964, 0.7712, 0.6056, 0.1964, 0.7712, 0.6056, 0.1964, 0.7712, -0.6056, -0.1964, 0.7712, -0.6056, -0.1964, 0.7712, -0.6056, -0.1964, 0.7712, -0.503, 0.3446, -0.7927, -0.503, 0.3446, -0.7927, -0.503, 0.3446, -0.7927, 0.3446, -0.503, -0.7927, 0.3446, -0.503, -0.7927, 0.3446, -0.503, -0.7927, -0.3446, 0.503, -0.7927, -0.3446, 0.503, -0.7927, -0.3446, 0.503, -0.7927, -0.1409, -0.4346, -0.8895, -0.1409, -0.4346, -0.8895, -0.1409, -0.4346, -0.8895, -0.7886, 0.5402, -0.2937, -0.7886, 0.5402, -0.2937, -0.7886, 0.5402, -0.2937, 0.7886, -0.5402, -0.2937, 0.7886, -0.5402, -0.2937, 0.7886, -0.5402, -0.2937, 0.8642, 0.2802, -0.418, 0.8642, 0.2802, -0.418, 0.8642, 0.2802, -0.418, -0.8642, -0.2802, -0.418, -0.8642, -0.2802, -0.418, -0.8642, -0.2802, -0.418, 0.503, -0.3446, -0.7927, 0.503, -0.3446, -0.7927, 0.503, -0.3446, -0.7927, 0.4346, 0.1409, -0.8895, 0.4346, 0.1409, -0.8895, 0.4346, 0.1409, -0.8895, -0.4346, -0.1409, -0.8895, -0.4346, -0.1409, -0.8895, -0.4346, -0.1409, -0.8895, 0.1409, 0.4346, -0.8895, 0.1409, 0.4346, -0.8895, 0.1409, 0.4346, -0.8895])] * 3)])

# ---- objects
ob_blade = bpy.data.objects.new('Blade', me_plane)
ob_guard = bpy.data.objects.new('Guard', me_plane_001)
ob_handle = bpy.data.objects.new('Handle', me_plane_002)
ob_gem = bpy.data.objects.new('Gem', me_plane_003)

# ---- transforms, parenting, visibility, modifiers, constraints
ob_blade.location = (0.0, 0.0, 0.0)
ob_blade.scale = (0.6612, 0.6612, 0.6612)
ob_guard.location = (0.0, 0.0, 0.0)
ob_guard.scale = (0.9744, 0.9744, 0.9744)
ob_handle.location = (0.0, 0.0, 0.0)
ob_handle.rotation_euler = (0.0, -0.0, 0.7854)
ob_gem.location = (0.0, 0.0, 0.0)
ob_gem.rotation_euler = (0.0, -0.0, 0.7854)

# ---- collection membership
col_collection.objects.link(ob_blade)
col_collection.objects.link(ob_guard)
col_collection.objects.link(ob_handle)
col_collection.objects.link(ob_gem)

# ---- scene / render settings (as saved in the file)
scene.frame_start = 1; scene.frame_end = 250; scene.frame_set(1)
scene.render.engine = 'BLENDER_EEVEE_NEXT'
scene.cycles.sampling_pattern = 'TABULATED_SOBOL'
scene.cycles.use_light_tree = False
scene.view_settings.view_transform = 'Filmic'
bpy.context.view_layer.update()

# ---- added for rendering (the .blend has no active camera and no usable light): camera, sun
cam_auto = bpy.data.cameras.new('AutoCamera')
cam_auto.lens = 50.0
cam_auto.sensor_width = 36.0
cam_auto.clip_end = 1000.0
ob_auto_camera = bpy.data.objects.new('AutoCamera', cam_auto)
scene.collection.objects.link(ob_auto_camera)
ob_auto_camera.location = (31.2699, -37.5239, 35.9703)
ob_auto_camera.rotation_euler = (1.09748, -7.21219e-08, 0.694738)
scene.camera = ob_auto_camera
light_auto_sun = bpy.data.lights.new('AutoSun', 'SUN')
light_auto_sun.energy = 3.0
light_auto_sun.angle = 0.0523599
ob_auto_sun = bpy.data.objects.new('AutoSun', light_auto_sun)
scene.collection.objects.link(ob_auto_sun)
ob_auto_sun.rotation_euler = (0.872665, 0.174533, 0.523599)
bpy.context.view_layer.update()
